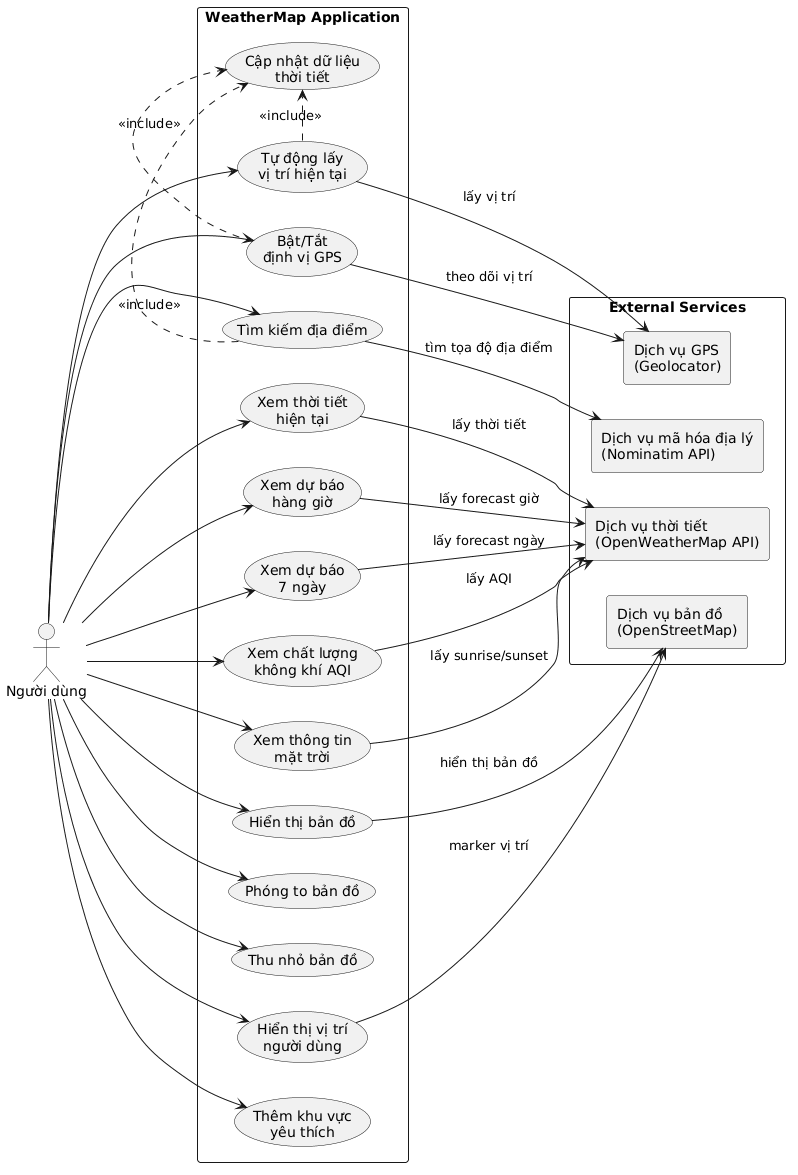

The diagram above was rendered by PlantUML. Its source (embedded in the PNG):
@startuml
left to right direction
skinparam packageStyle rectangle

actor "Người dùng" as User

rectangle "WeatherMap Application" {

  usecase "Tự động lấy\nvị trí hiện tại" as UC1
  usecase "Bật/Tắt\nđịnh vị GPS" as UC2
  usecase "Tìm kiếm địa điểm" as UC3
  usecase "Xem thời tiết\nhiện tại" as UC4
  usecase "Xem dự báo\nhàng giờ" as UC5
  usecase "Xem dự báo\n7 ngày" as UC6
  usecase "Xem chất lượng\nkhông khí AQI" as UC7
  usecase "Xem thông tin\nmặt trời" as UC8
  usecase "Hiển thị bản đồ" as UC9
  usecase "Phóng to bản đồ" as UC10
  usecase "Thu nhỏ bản đồ" as UC11
  usecase "Hiển thị vị trí\nngười dùng" as UC12
  usecase "Thêm khu vực\nyêu thích" as UC13
  usecase "Cập nhật dữ liệu\nthời tiết" as UC14
}

User --> UC1
User --> UC2
User --> UC3
User --> UC4
User --> UC5
User --> UC6
User --> UC7
User --> UC8
User --> UC9
User --> UC10
User --> UC11
User --> UC12
User --> UC13

UC1 .> UC14 : <<include>>
UC2 .> UC14 : <<include>>
UC3 .> UC14 : <<include>>

rectangle "External Services" {

  rectangle "Dịch vụ GPS\n(Geolocator)" as GPS
  rectangle "Dịch vụ bản đồ\n(OpenStreetMap)" as MAP
  rectangle "Dịch vụ mã hóa địa lý\n(Nominatim API)" as GEO
  rectangle "Dịch vụ thời tiết\n(OpenWeatherMap API)" as WEATHER
}

UC1 --> GPS : lấy vị trí
UC2 --> GPS : theo dõi vị trí

UC3 --> GEO : tìm tọa độ địa điểm

UC9 --> MAP : hiển thị bản đồ
UC12 --> MAP : marker vị trí

UC4 --> WEATHER : lấy thời tiết
UC5 --> WEATHER : lấy forecast giờ
UC6 --> WEATHER : lấy forecast ngày
UC7 --> WEATHER : lấy AQI
UC8 --> WEATHER : lấy sunrise/sunset
@enduml